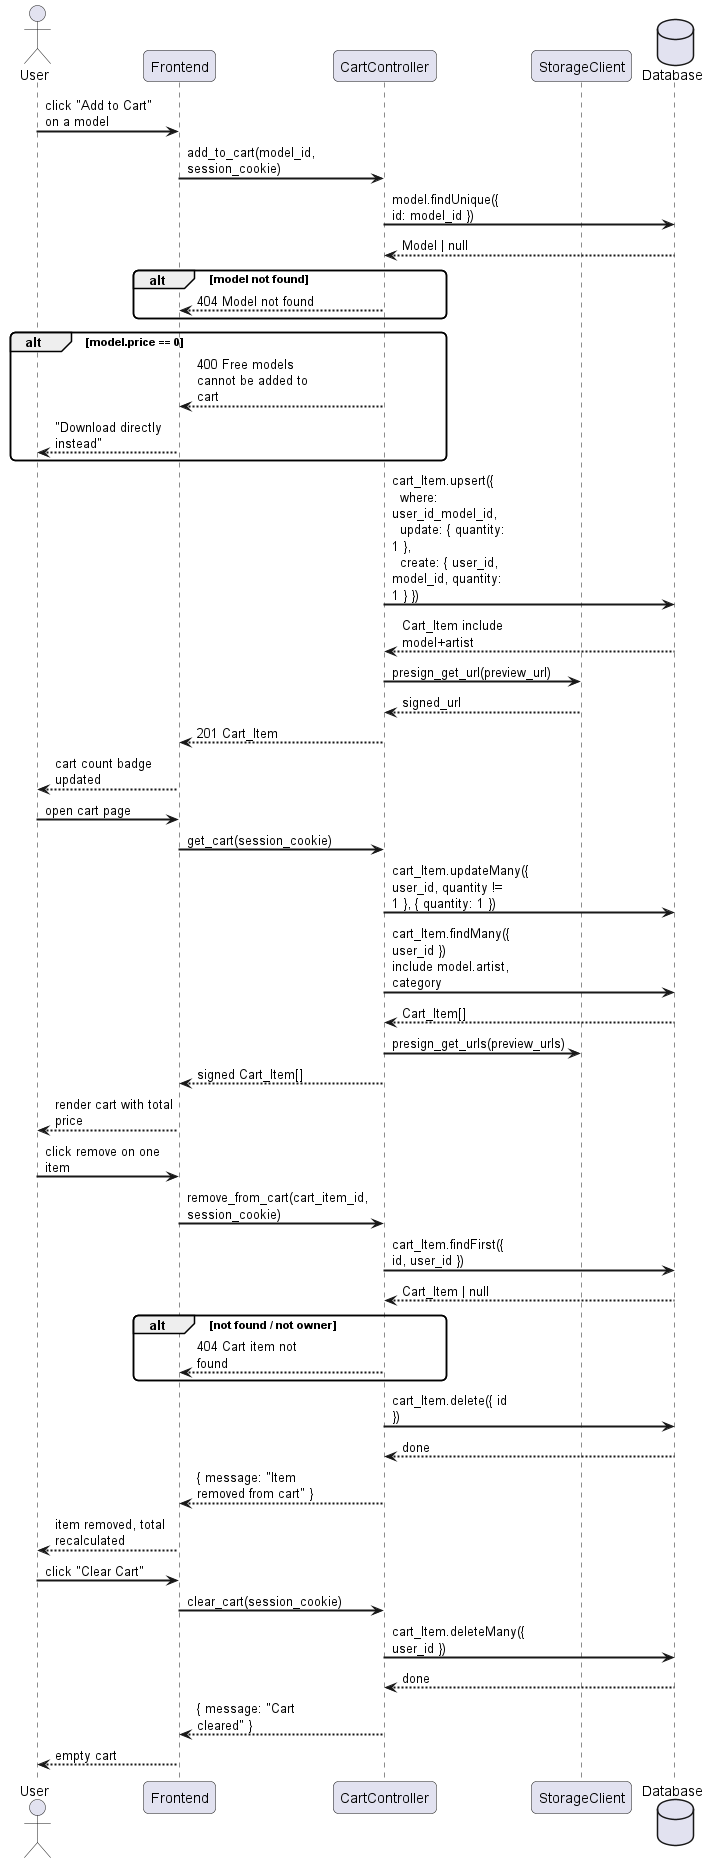

The diagram above was rendered by PlantUML. Its source (embedded in the PNG):
@startuml
skinparam sequenceArrowThickness 2
skinparam roundcorner 10
skinparam maxmessagesize 120

actor "User" as U
participant "Frontend" as FE
participant "CartController" as CC
participant "StorageClient" as S3
database "Database" as DB

U -> FE : click "Add to Cart" on a model
FE -> CC : add_to_cart(model_id, session_cookie)
CC -> DB : model.findUnique({ id: model_id })
DB --> CC : Model | null
alt model not found
    CC --> FE : 404 Model not found
end
alt model.price == 0
    CC --> FE : 400 Free models cannot be added to cart
    FE --> U : "Download directly instead"
end
CC -> DB : cart_Item.upsert({\n  where: user_id_model_id,\n  update: { quantity: 1 },\n  create: { user_id, model_id, quantity: 1 } })
DB --> CC : Cart_Item include model+artist
CC -> S3 : presign_get_url(preview_url)
S3 --> CC : signed_url
CC --> FE : 201 Cart_Item
FE --> U : cart count badge updated

U -> FE : open cart page
FE -> CC : get_cart(session_cookie)
CC -> DB : cart_Item.updateMany({ user_id, quantity != 1 }, { quantity: 1 })
CC -> DB : cart_Item.findMany({ user_id })\ninclude model.artist, category
DB --> CC : Cart_Item[]
CC -> S3 : presign_get_urls(preview_urls)
CC --> FE : signed Cart_Item[]
FE --> U : render cart with total price

U -> FE : click remove on one item
FE -> CC : remove_from_cart(cart_item_id, session_cookie)
CC -> DB : cart_Item.findFirst({ id, user_id })
DB --> CC : Cart_Item | null
alt not found / not owner
    CC --> FE : 404 Cart item not found
end
CC -> DB : cart_Item.delete({ id })
DB --> CC : done
CC --> FE : { message: "Item removed from cart" }
FE --> U : item removed, total recalculated

U -> FE : click "Clear Cart"
FE -> CC : clear_cart(session_cookie)
CC -> DB : cart_Item.deleteMany({ user_id })
DB --> CC : done
CC --> FE : { message: "Cart cleared" }
FE --> U : empty cart
@enduml